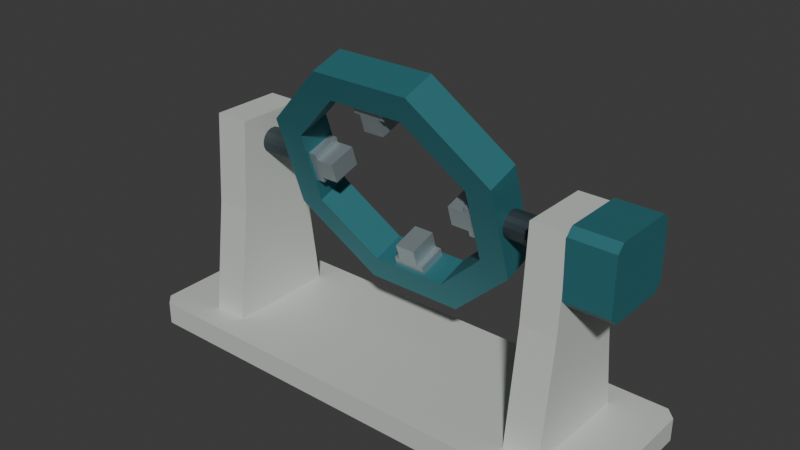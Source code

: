 # Source: source.blend  (saved by Blender 4.3.34; exported with 4.5.12 LTS)
import bpy
from mathutils import Matrix  # noqa: F401  (used for matrix-valued properties, if any)

bpy.ops.wm.read_factory_settings(use_empty=True)
scene = bpy.context.scene
scene.name = 'Scene'

# ---- collections
col_collection = bpy.data.collections.new('Collection'); scene.collection.children.link(col_collection)

# ---- materials (node trees are filled in below, after node groups)
mat_plinthandcolumns_warmivory = bpy.data.materials.new('PlinthAndColumns_WarmIvory')
mat_plinthandcolumns_warmivory.diffuse_color = (0.66, 0.69, 0.65, 1.0)
mat_receiveranddrivecase_deeppetrol = bpy.data.materials.new('ReceiverAndDriveCase_DeepPetrol')
mat_receiveranddrivecase_deeppetrol.diffuse_color = (0.035, 0.2, 0.23, 1.0)
mat_fixedtrunnions_graphite = bpy.data.materials.new('FixedTrunnions_Graphite')
mat_fixedtrunnions_graphite.diffuse_color = (0.045, 0.065, 0.075, 1.0)
mat_steppedjaws_satinalloy = bpy.data.materials.new('SteppedJaws_SatinAlloy')
mat_steppedjaws_satinalloy.diffuse_color = (0.43, 0.51, 0.54, 1.0)

# ---- material node trees
mat_plinthandcolumns_warmivory.use_nodes = True; mat_plinthandcolumns_warmivory.node_tree.nodes.clear()
_N = mat_plinthandcolumns_warmivory.node_tree.nodes; _L = mat_plinthandcolumns_warmivory.node_tree.links
n0 = _N.new('ShaderNodeBsdfPrincipled'); n0.name = 'Principled BSDF'; n0.location = (10, 300)
n0.inputs[0].default_value = (0.66, 0.69, 0.65, 1.0)
n0.inputs[1].default_value = 0.18
n0.inputs[2].default_value = 0.62
n1 = _N.new('ShaderNodeOutputMaterial'); n1.name = 'Material Output'; n1.location = (300, 300)
_L.new(n0.outputs[0], n1.inputs[0])
n1.is_active_output = True
mat_receiveranddrivecase_deeppetrol.use_nodes = True; mat_receiveranddrivecase_deeppetrol.node_tree.nodes.clear()
_N = mat_receiveranddrivecase_deeppetrol.node_tree.nodes; _L = mat_receiveranddrivecase_deeppetrol.node_tree.links
n0 = _N.new('ShaderNodeBsdfPrincipled'); n0.name = 'Principled BSDF'; n0.location = (10, 300)
n0.inputs[0].default_value = (0.035, 0.2, 0.23, 1.0)
n0.inputs[1].default_value = 0.33
n0.inputs[2].default_value = 0.52
n1 = _N.new('ShaderNodeOutputMaterial'); n1.name = 'Material Output'; n1.location = (300, 300)
_L.new(n0.outputs[0], n1.inputs[0])
n1.is_active_output = True
mat_fixedtrunnions_graphite.use_nodes = True; mat_fixedtrunnions_graphite.node_tree.nodes.clear()
_N = mat_fixedtrunnions_graphite.node_tree.nodes; _L = mat_fixedtrunnions_graphite.node_tree.links
n0 = _N.new('ShaderNodeBsdfPrincipled'); n0.name = 'Principled BSDF'; n0.location = (10, 300)
n0.inputs[0].default_value = (0.045, 0.065, 0.075, 1.0)
n0.inputs[1].default_value = 0.4
n1 = _N.new('ShaderNodeOutputMaterial'); n1.name = 'Material Output'; n1.location = (300, 300)
_L.new(n0.outputs[0], n1.inputs[0])
n1.is_active_output = True
mat_steppedjaws_satinalloy.use_nodes = True; mat_steppedjaws_satinalloy.node_tree.nodes.clear()
_N = mat_steppedjaws_satinalloy.node_tree.nodes; _L = mat_steppedjaws_satinalloy.node_tree.links
n0 = _N.new('ShaderNodeBsdfPrincipled'); n0.name = 'Principled BSDF'; n0.location = (10, 300)
n0.inputs[0].default_value = (0.43, 0.51, 0.54, 1.0)
n0.inputs[1].default_value = 0.66
n0.inputs[2].default_value = 0.4
n1 = _N.new('ShaderNodeOutputMaterial'); n1.name = 'Material Output'; n1.location = (300, 300)
_L.new(n0.outputs[0], n1.inputs[0])
n1.is_active_output = True

# ---- world
world_world = bpy.data.worlds.new('World'); scene.world = world_world
world_world.use_nodes = True; world_world.node_tree.nodes.clear()
_N = world_world.node_tree.nodes; _L = world_world.node_tree.links
n0 = _N.new('ShaderNodeOutputWorld'); n0.name = 'World Output'; n0.location = (300, 300)
n1 = _N.new('ShaderNodeBackground'); n1.name = 'Background'; n1.location = (10, 300)
n1.inputs[0].default_value = (0.05088, 0.05088, 0.05088, 1.0)
_L.new(n1.outputs[0], n0.inputs[0])
n0.is_active_output = True
world_world.color = (0.05088, 0.05088, 0.05088)
world_world.sun_shadow_jitter_overblur = 0.0

# ---- meshes
me_wholegroundplinth = bpy.data.meshes.new('WholeGroundPlinth')
me_wholegroundplinth.from_pydata([(-0.85, -0.245, 0.0), (-0.815, -0.28, 0.0), (0.815, -0.28, 0.0), (0.85, -0.245, 0.0), (0.85, 0.245, 0.0), (0.815, 0.28, 0.0), (-0.815, 0.28, 0.0), (-0.85, 0.245, 0.0), (-0.85, -0.245, 0.08), (-0.815, -0.28, 0.08), (0.815, -0.28, 0.08), (0.85, -0.245, 0.08), (0.85, 0.245, 0.08), (0.815, 0.28, 0.08), (-0.815, 0.28, 0.08), (-0.85, 0.245, 0.08)], [], [(2, 1, 0), (3, 2, 0), (4, 3, 0), (5, 4, 0), (6, 5, 0), (0, 7, 6), (8, 9, 10), (8, 10, 11), (8, 11, 12), (8, 12, 13), (8, 13, 14), (14, 15, 8), (1, 2, 10), (1, 10, 9), (2, 3, 11), (2, 11, 10), (3, 4, 12), (3, 12, 11), (4, 5, 13), (4, 13, 12), (5, 6, 14), (5, 14, 13), (6, 7, 15), (6, 15, 14), (7, 0, 8), (7, 8, 15), (0, 1, 9), (0, 9, 8)])
me_wholegroundplinth.materials.append(mat_plinthandcolumns_warmivory)
me_wholegroundplinth.materials.append(mat_receiveranddrivecase_deeppetrol)
me_wholegroundplinth.materials.append(mat_fixedtrunnions_graphite)
me_wholegroundplinth.materials.append(mat_steppedjaws_satinalloy)
me_wholegroundplinth.update()
me_leftwholebearingcolumn = bpy.data.meshes.new('LeftWholeBearingColumn')
me_leftwholebearingcolumn.from_pydata([(-0.66, -0.14, 0.47), (-0.66, -0.19, 0.08), (-0.66, 0.19, 0.08), (-0.66, 0.14, 0.47), (-0.66, 0.12, 0.78), (-0.66, -0.12, 0.78), (-0.54, -0.14, 0.47), (-0.54, -0.19, 0.08), (-0.54, 0.19, 0.08), (-0.54, 0.14, 0.47), (-0.54, 0.12, 0.78), (-0.54, -0.12, 0.78)], [], [(2, 1, 0), (3, 2, 0), (4, 3, 0), (0, 5, 4), (6, 7, 8), (6, 8, 9), (6, 9, 10), (10, 11, 6), (1, 2, 8), (1, 8, 7), (2, 3, 9), (2, 9, 8), (3, 4, 10), (3, 10, 9), (4, 5, 11), (4, 11, 10), (5, 0, 6), (5, 6, 11), (0, 1, 7), (0, 7, 6)])
me_leftwholebearingcolumn.materials.append(mat_plinthandcolumns_warmivory)
me_leftwholebearingcolumn.materials.append(mat_receiveranddrivecase_deeppetrol)
me_leftwholebearingcolumn.materials.append(mat_fixedtrunnions_graphite)
me_leftwholebearingcolumn.materials.append(mat_steppedjaws_satinalloy)
me_leftwholebearingcolumn.update()
me_leftfixedhorizontaltrunnion = bpy.data.meshes.new('LeftFixedHorizontalTrunnion')
me_leftfixedhorizontaltrunnion.from_pydata([(-0.54, 0.04414, 0.6712), (-0.54, 0.04414, 0.6888), (-0.54, 0.03742, 0.705), (-0.54, 0.025, 0.7174), (-0.54, 0.008779, 0.7241), (-0.54, -0.008779, 0.7241), (-0.54, -0.025, 0.7174), (-0.54, -0.03742, 0.705), (-0.54, -0.04414, 0.6888), (-0.54, -0.04414, 0.6712), (-0.54, -0.03742, 0.655), (-0.54, -0.025, 0.6426), (-0.54, -0.008779, 0.6359), (-0.54, 0.008779, 0.6359), (-0.54, 0.025, 0.6426), (-0.54, 0.03742, 0.655), (-0.4065, 0.04414, 0.6712), (-0.4065, 0.04414, 0.6888), (-0.4065, 0.03742, 0.705), (-0.4065, 0.025, 0.7174), (-0.4065, 0.008779, 0.7241), (-0.4065, -0.008779, 0.7241), (-0.4065, -0.025, 0.7174), (-0.4065, -0.03742, 0.705), (-0.4065, -0.04414, 0.6888), (-0.4065, -0.04414, 0.6712), (-0.4065, -0.03742, 0.655), (-0.4065, -0.025, 0.6426), (-0.4065, -0.008779, 0.6359), (-0.4065, 0.008779, 0.6359), (-0.4065, 0.025, 0.6426), (-0.4065, 0.03742, 0.655)], [], [(2, 1, 0), (3, 2, 0), (4, 3, 0), (5, 4, 0), (6, 5, 0), (7, 6, 0), (8, 7, 0), (9, 8, 0), (10, 9, 0), (11, 10, 0), (12, 11, 0), (13, 12, 0), (14, 13, 0), (0, 15, 14), (16, 17, 18), (16, 18, 19), (16, 19, 20), (16, 20, 21), (16, 21, 22), (16, 22, 23), (16, 23, 24), (16, 24, 25), (16, 25, 26), (16, 26, 27), (16, 27, 28), (16, 28, 29), (16, 29, 30), (30, 31, 16), (1, 2, 18), (1, 18, 17), (2, 3, 19), (2, 19, 18), (3, 4, 20), (3, 20, 19), (4, 5, 21), (4, 21, 20), (5, 6, 22), (5, 22, 21), (6, 7, 23), (6, 23, 22), (7, 8, 24), (7, 24, 23), (8, 9, 25), (8, 25, 24), (9, 10, 26), (9, 26, 25), (10, 11, 27), (10, 27, 26), (11, 12, 28), (11, 28, 27), (12, 13, 29), (12, 29, 28), (13, 14, 30), (13, 30, 29), (14, 15, 31), (14, 31, 30), (15, 0, 16), (15, 16, 31), (0, 1, 17), (0, 17, 16)])
me_leftfixedhorizontaltrunnion.polygons.foreach_set('material_index', [2, 2, 2, 2, 2, 2, 2, 2, 2, 2, 2, 2, 2, 2, 2, 2, 2, 2, 2, 2, 2, 2, 2, 2, 2, 2, 2, 2, 2, 2, 2, 2, 2, 2, 2, 2, 2, 2, 2, 2, 2, 2, 2, 2, 2, 2, 2, 2, 2, 2, 2, 2, 2, 2, 2, 2, 2, 2, 2, 2])
me_leftfixedhorizontaltrunnion.materials.append(mat_plinthandcolumns_warmivory)
me_leftfixedhorizontaltrunnion.materials.append(mat_receiveranddrivecase_deeppetrol)
me_leftfixedhorizontaltrunnion.materials.append(mat_fixedtrunnions_graphite)
me_leftfixedhorizontaltrunnion.materials.append(mat_steppedjaws_satinalloy)
me_leftfixedhorizontaltrunnion.update()
me_rightwholebearingcolumn = bpy.data.meshes.new('RightWholeBearingColumn')
me_rightwholebearingcolumn.from_pydata([(0.54, -0.14, 0.47), (0.54, -0.19, 0.08), (0.54, 0.19, 0.08), (0.54, 0.14, 0.47), (0.54, 0.12, 0.78), (0.54, -0.12, 0.78), (0.66, -0.14, 0.47), (0.66, -0.19, 0.08), (0.66, 0.19, 0.08), (0.66, 0.14, 0.47), (0.66, 0.12, 0.78), (0.66, -0.12, 0.78)], [], [(2, 1, 0), (3, 2, 0), (4, 3, 0), (0, 5, 4), (6, 7, 8), (6, 8, 9), (6, 9, 10), (10, 11, 6), (1, 2, 8), (1, 8, 7), (2, 3, 9), (2, 9, 8), (3, 4, 10), (3, 10, 9), (4, 5, 11), (4, 11, 10), (5, 0, 6), (5, 6, 11), (0, 1, 7), (0, 7, 6)])
me_rightwholebearingcolumn.materials.append(mat_plinthandcolumns_warmivory)
me_rightwholebearingcolumn.materials.append(mat_receiveranddrivecase_deeppetrol)
me_rightwholebearingcolumn.materials.append(mat_fixedtrunnions_graphite)
me_rightwholebearingcolumn.materials.append(mat_steppedjaws_satinalloy)
me_rightwholebearingcolumn.update()
me_rightfixedhorizontaltrunnion = bpy.data.meshes.new('RightFixedHorizontalTrunnion')
me_rightfixedhorizontaltrunnion.from_pydata([(0.4065, 0.04414, 0.6712), (0.4065, 0.04414, 0.6888), (0.4065, 0.03742, 0.705), (0.4065, 0.025, 0.7174), (0.4065, 0.008779, 0.7241), (0.4065, -0.008779, 0.7241), (0.4065, -0.025, 0.7174), (0.4065, -0.03742, 0.705), (0.4065, -0.04414, 0.6888), (0.4065, -0.04414, 0.6712), (0.4065, -0.03742, 0.655), (0.4065, -0.025, 0.6426), (0.4065, -0.008779, 0.6359), (0.4065, 0.008779, 0.6359), (0.4065, 0.025, 0.6426), (0.4065, 0.03742, 0.655), (0.54, 0.04414, 0.6712), (0.54, 0.04414, 0.6888), (0.54, 0.03742, 0.705), (0.54, 0.025, 0.7174), (0.54, 0.008779, 0.7241), (0.54, -0.008779, 0.7241), (0.54, -0.025, 0.7174), (0.54, -0.03742, 0.705), (0.54, -0.04414, 0.6888), (0.54, -0.04414, 0.6712), (0.54, -0.03742, 0.655), (0.54, -0.025, 0.6426), (0.54, -0.008779, 0.6359), (0.54, 0.008779, 0.6359), (0.54, 0.025, 0.6426), (0.54, 0.03742, 0.655)], [], [(2, 1, 0), (3, 2, 0), (4, 3, 0), (5, 4, 0), (6, 5, 0), (7, 6, 0), (8, 7, 0), (9, 8, 0), (10, 9, 0), (11, 10, 0), (12, 11, 0), (13, 12, 0), (14, 13, 0), (0, 15, 14), (16, 17, 18), (16, 18, 19), (16, 19, 20), (16, 20, 21), (16, 21, 22), (16, 22, 23), (16, 23, 24), (16, 24, 25), (16, 25, 26), (16, 26, 27), (16, 27, 28), (16, 28, 29), (16, 29, 30), (30, 31, 16), (1, 2, 18), (1, 18, 17), (2, 3, 19), (2, 19, 18), (3, 4, 20), (3, 20, 19), (4, 5, 21), (4, 21, 20), (5, 6, 22), (5, 22, 21), (6, 7, 23), (6, 23, 22), (7, 8, 24), (7, 24, 23), (8, 9, 25), (8, 25, 24), (9, 10, 26), (9, 26, 25), (10, 11, 27), (10, 27, 26), (11, 12, 28), (11, 28, 27), (12, 13, 29), (12, 29, 28), (13, 14, 30), (13, 30, 29), (14, 15, 31), (14, 31, 30), (15, 0, 16), (15, 16, 31), (0, 1, 17), (0, 17, 16)])
me_rightfixedhorizontaltrunnion.polygons.foreach_set('material_index', [2, 2, 2, 2, 2, 2, 2, 2, 2, 2, 2, 2, 2, 2, 2, 2, 2, 2, 2, 2, 2, 2, 2, 2, 2, 2, 2, 2, 2, 2, 2, 2, 2, 2, 2, 2, 2, 2, 2, 2, 2, 2, 2, 2, 2, 2, 2, 2, 2, 2, 2, 2, 2, 2, 2, 2, 2, 2, 2, 2])
me_rightfixedhorizontaltrunnion.materials.append(mat_plinthandcolumns_warmivory)
me_rightfixedhorizontaltrunnion.materials.append(mat_receiveranddrivecase_deeppetrol)
me_rightfixedhorizontaltrunnion.materials.append(mat_fixedtrunnions_graphite)
me_rightfixedhorizontaltrunnion.materials.append(mat_steppedjaws_satinalloy)
me_rightfixedhorizontaltrunnion.update()
me_wholeinclinedthroughreceiver = bpy.data.meshes.new('WholeInclinedThroughReceiver')
me_wholeinclinedthroughreceiver.from_pydata([(0.4065, -0.1091, 0.8216), (0.1684, -0.1827, 1.048), (0.1301, -0.1541, 0.9602), (0.3141, -0.09727, 0.7852), (-0.1684, -0.1827, 1.048), (-0.1301, -0.1541, 0.9602), (-0.4065, -0.1091, 0.8216), (-0.3141, -0.09727, 0.7852), (-0.4065, -0.005031, 0.5013), (-0.3141, -0.01686, 0.5377), (-0.1684, 0.06855, 0.2748), (-0.1301, 0.04, 0.3627), (0.1684, 0.06855, 0.2748), (0.1301, 0.04, 0.3627), (0.4065, -0.005031, 0.5013), (0.3141, -0.01686, 0.5377), (0.4065, 0.005031, 0.8587), (0.1684, -0.06855, 1.085), (0.1301, -0.04, 0.9973), (0.3141, 0.01686, 0.8223), (-0.1684, -0.06855, 1.085), (-0.1301, -0.04, 0.9973), (-0.4065, 0.005031, 0.8587), (-0.3141, 0.01686, 0.8223), (-0.4065, 0.1091, 0.5384), (-0.3141, 0.09727, 0.5748), (-0.1684, 0.1827, 0.3119), (-0.1301, 0.1541, 0.3998), (0.1684, 0.1827, 0.3119), (0.1301, 0.1541, 0.3998), (0.4065, 0.1091, 0.5384), (0.3141, 0.09727, 0.5748)], [], [(0, 1, 2), (0, 2, 3), (1, 4, 5), (1, 5, 2), (4, 6, 7), (4, 7, 5), (6, 8, 9), (6, 9, 7), (8, 10, 11), (8, 11, 9), (10, 12, 13), (10, 13, 11), (12, 14, 15), (12, 15, 13), (14, 0, 3), (14, 3, 15), (18, 17, 16), (19, 18, 16), (21, 20, 17), (18, 21, 17), (23, 22, 20), (21, 23, 20), (25, 24, 22), (23, 25, 22), (27, 26, 24), (25, 27, 24), (29, 28, 26), (27, 29, 26), (31, 30, 28), (29, 31, 28), (19, 16, 30), (31, 19, 30), (17, 1, 0), (16, 17, 0), (20, 4, 1), (17, 20, 1), (22, 6, 4), (20, 22, 4), (24, 8, 6), (22, 24, 6), (26, 10, 8), (24, 26, 8), (28, 12, 10), (26, 28, 10), (30, 14, 12), (28, 30, 12), (16, 0, 14), (30, 16, 14), (3, 2, 18), (3, 18, 19), (2, 5, 21), (2, 21, 18), (5, 7, 23), (5, 23, 21), (7, 9, 25), (7, 25, 23), (9, 11, 27), (9, 27, 25), (11, 13, 29), (11, 29, 27), (13, 15, 31), (13, 31, 29), (15, 3, 19), (15, 19, 31)])
me_wholeinclinedthroughreceiver.polygons.foreach_set('material_index', [1, 1, 1, 1, 1, 1, 1, 1, 1, 1, 1, 1, 1, 1, 1, 1, 1, 1, 1, 1, 1, 1, 1, 1, 1, 1, 1, 1, 1, 1, 1, 1, 1, 1, 1, 1, 1, 1, 1, 1, 1, 1, 1, 1, 1, 1, 1, 1, 1, 1, 1, 1, 1, 1, 1, 1, 1, 1, 1, 1, 1, 1, 1, 1])
me_wholeinclinedthroughreceiver.materials.append(mat_plinthandcolumns_warmivory)
me_wholeinclinedthroughreceiver.materials.append(mat_receiveranddrivecase_deeppetrol)
me_wholeinclinedthroughreceiver.materials.append(mat_fixedtrunnions_graphite)
me_wholeinclinedthroughreceiver.materials.append(mat_steppedjaws_satinalloy)
me_wholeinclinedthroughreceiver.update()
me_rightwholesteppedinwardjaw = bpy.data.meshes.new('RightWholeSteppedInwardJaw')
me_rightwholesteppedinwardjaw.from_pydata([(0.285, -0.03056, 0.6122), (0.3141, -0.03056, 0.6122), (0.3141, -0.06455, 0.7169), (0.285, -0.06455, 0.7169), (0.285, -0.05837, 0.6978), (0.225, -0.05837, 0.6978), (0.225, -0.03674, 0.6313), (0.285, -0.03674, 0.6313), (0.285, 0.06455, 0.6431), (0.3141, 0.06455, 0.6431), (0.3141, 0.03056, 0.7478), (0.285, 0.03056, 0.7478), (0.285, 0.03674, 0.7287), (0.225, 0.03674, 0.7287), (0.225, 0.05837, 0.6622), (0.285, 0.05837, 0.6622)], [], [(0, 1, 2), (2, 3, 4), (4, 5, 6), (2, 4, 6), (2, 6, 7), (2, 7, 0), (10, 9, 8), (12, 11, 10), (14, 13, 12), (14, 12, 10), (15, 14, 10), (8, 15, 10), (10, 2, 1), (9, 10, 1), (11, 3, 2), (10, 11, 2), (12, 4, 3), (11, 12, 3), (13, 5, 4), (12, 13, 4), (14, 6, 5), (13, 14, 5), (15, 7, 6), (14, 15, 6), (8, 0, 7), (15, 8, 7), (9, 1, 0), (8, 9, 0)])
me_rightwholesteppedinwardjaw.polygons.foreach_set('material_index', [3, 3, 3, 3, 3, 3, 3, 3, 3, 3, 3, 3, 3, 3, 3, 3, 3, 3, 3, 3, 3, 3, 3, 3, 3, 3, 3, 3])
me_rightwholesteppedinwardjaw.materials.append(mat_plinthandcolumns_warmivory)
me_rightwholesteppedinwardjaw.materials.append(mat_receiveranddrivecase_deeppetrol)
me_rightwholesteppedinwardjaw.materials.append(mat_fixedtrunnions_graphite)
me_rightwholesteppedinwardjaw.materials.append(mat_steppedjaws_satinalloy)
me_rightwholesteppedinwardjaw.update()
me_topwholesteppedinwardjaw = bpy.data.meshes.new('TopWholeSteppedInwardJaw')
me_topwholesteppedinwardjaw.from_pydata([(0.055, -0.1356, 0.9356), (0.055, -0.1446, 0.9633), (-0.055, -0.1446, 0.9633), (-0.055, -0.1356, 0.9356), (-0.035, -0.1356, 0.9356), (-0.035, -0.1171, 0.8785), (0.035, -0.1171, 0.8785), (0.035, -0.1356, 0.9356), (0.055, -0.04052, 0.9665), (0.055, -0.04952, 0.9942), (-0.055, -0.04952, 0.9942), (-0.055, -0.04052, 0.9665), (-0.035, -0.04052, 0.9665), (-0.035, -0.02198, 0.9094), (0.035, -0.02198, 0.9094), (0.035, -0.04052, 0.9665)], [], [(0, 1, 2), (2, 3, 4), (4, 5, 6), (2, 4, 6), (2, 6, 7), (2, 7, 0), (10, 9, 8), (12, 11, 10), (14, 13, 12), (14, 12, 10), (15, 14, 10), (8, 15, 10), (10, 2, 1), (9, 10, 1), (11, 3, 2), (10, 11, 2), (12, 4, 3), (11, 12, 3), (13, 5, 4), (12, 13, 4), (14, 6, 5), (13, 14, 5), (15, 7, 6), (14, 15, 6), (8, 0, 7), (15, 8, 7), (9, 1, 0), (8, 9, 0)])
me_topwholesteppedinwardjaw.polygons.foreach_set('material_index', [3, 3, 3, 3, 3, 3, 3, 3, 3, 3, 3, 3, 3, 3, 3, 3, 3, 3, 3, 3, 3, 3, 3, 3, 3, 3, 3, 3])
me_topwholesteppedinwardjaw.materials.append(mat_plinthandcolumns_warmivory)
me_topwholesteppedinwardjaw.materials.append(mat_receiveranddrivecase_deeppetrol)
me_topwholesteppedinwardjaw.materials.append(mat_fixedtrunnions_graphite)
me_topwholesteppedinwardjaw.materials.append(mat_steppedjaws_satinalloy)
me_topwholesteppedinwardjaw.update()
me_leftwholesteppedinwardjaw = bpy.data.meshes.new('LeftWholeSteppedInwardJaw')
me_leftwholesteppedinwardjaw.from_pydata([(-0.285, -0.06455, 0.7169), (-0.3141, -0.06455, 0.7169), (-0.3141, -0.03056, 0.6122), (-0.285, -0.03056, 0.6122), (-0.285, -0.03674, 0.6313), (-0.225, -0.03674, 0.6313), (-0.225, -0.05837, 0.6978), (-0.285, -0.05837, 0.6978), (-0.285, 0.03056, 0.7478), (-0.3141, 0.03056, 0.7478), (-0.3141, 0.06455, 0.6431), (-0.285, 0.06455, 0.6431), (-0.285, 0.05837, 0.6622), (-0.225, 0.05837, 0.6622), (-0.225, 0.03674, 0.7287), (-0.285, 0.03674, 0.7287)], [], [(0, 1, 2), (2, 3, 4), (4, 5, 6), (2, 4, 6), (2, 6, 7), (2, 7, 0), (10, 9, 8), (12, 11, 10), (14, 13, 12), (14, 12, 10), (15, 14, 10), (8, 15, 10), (10, 2, 1), (9, 10, 1), (11, 3, 2), (10, 11, 2), (12, 4, 3), (11, 12, 3), (13, 5, 4), (12, 13, 4), (14, 6, 5), (13, 14, 5), (15, 7, 6), (14, 15, 6), (8, 0, 7), (15, 8, 7), (9, 1, 0), (8, 9, 0)])
me_leftwholesteppedinwardjaw.polygons.foreach_set('material_index', [3, 3, 3, 3, 3, 3, 3, 3, 3, 3, 3, 3, 3, 3, 3, 3, 3, 3, 3, 3, 3, 3, 3, 3, 3, 3, 3, 3])
me_leftwholesteppedinwardjaw.materials.append(mat_plinthandcolumns_warmivory)
me_leftwholesteppedinwardjaw.materials.append(mat_receiveranddrivecase_deeppetrol)
me_leftwholesteppedinwardjaw.materials.append(mat_fixedtrunnions_graphite)
me_leftwholesteppedinwardjaw.materials.append(mat_steppedjaws_satinalloy)
me_leftwholesteppedinwardjaw.update()
me_bottomwholesteppedinwardjaw = bpy.data.meshes.new('BottomWholeSteppedInwardJaw')
me_bottomwholesteppedinwardjaw.from_pydata([(-0.055, 0.04052, 0.3935), (-0.055, 0.04952, 0.3658), (0.055, 0.04952, 0.3658), (0.055, 0.04052, 0.3935), (0.035, 0.04052, 0.3935), (0.035, 0.02198, 0.4506), (-0.035, 0.02198, 0.4506), (-0.035, 0.04052, 0.3935), (-0.055, 0.1356, 0.4244), (-0.055, 0.1446, 0.3967), (0.055, 0.1446, 0.3967), (0.055, 0.1356, 0.4244), (0.035, 0.1356, 0.4244), (0.035, 0.1171, 0.4815), (-0.035, 0.1171, 0.4815), (-0.035, 0.1356, 0.4244)], [], [(0, 1, 2), (2, 3, 4), (4, 5, 6), (2, 4, 6), (2, 6, 7), (2, 7, 0), (10, 9, 8), (12, 11, 10), (14, 13, 12), (14, 12, 10), (15, 14, 10), (8, 15, 10), (10, 2, 1), (9, 10, 1), (11, 3, 2), (10, 11, 2), (12, 4, 3), (11, 12, 3), (13, 5, 4), (12, 13, 4), (14, 6, 5), (13, 14, 5), (15, 7, 6), (14, 15, 6), (8, 0, 7), (15, 8, 7), (9, 1, 0), (8, 9, 0)])
me_bottomwholesteppedinwardjaw.polygons.foreach_set('material_index', [3, 3, 3, 3, 3, 3, 3, 3, 3, 3, 3, 3, 3, 3, 3, 3, 3, 3, 3, 3, 3, 3, 3, 3, 3, 3, 3, 3])
me_bottomwholesteppedinwardjaw.materials.append(mat_plinthandcolumns_warmivory)
me_bottomwholesteppedinwardjaw.materials.append(mat_receiveranddrivecase_deeppetrol)
me_bottomwholesteppedinwardjaw.materials.append(mat_fixedtrunnions_graphite)
me_bottomwholesteppedinwardjaw.materials.append(mat_steppedjaws_satinalloy)
me_bottomwholesteppedinwardjaw.update()
me_wholefixedsidedrivecase = bpy.data.meshes.new('WholeFixedSideDriveCase')
me_wholefixedsidedrivecase.from_pydata([(0.66, -0.13, 0.585), (0.66, -0.105, 0.56), (0.66, 0.105, 0.56), (0.66, 0.13, 0.585), (0.66, 0.13, 0.775), (0.66, 0.105, 0.8), (0.66, -0.105, 0.8), (0.66, -0.13, 0.775), (0.81, -0.13, 0.585), (0.81, -0.105, 0.56), (0.81, 0.105, 0.56), (0.81, 0.13, 0.585), (0.81, 0.13, 0.775), (0.81, 0.105, 0.8), (0.81, -0.105, 0.8), (0.81, -0.13, 0.775)], [], [(2, 1, 0), (3, 2, 0), (4, 3, 0), (5, 4, 0), (6, 5, 0), (0, 7, 6), (8, 9, 10), (8, 10, 11), (8, 11, 12), (8, 12, 13), (8, 13, 14), (14, 15, 8), (1, 2, 10), (1, 10, 9), (2, 3, 11), (2, 11, 10), (3, 4, 12), (3, 12, 11), (4, 5, 13), (4, 13, 12), (5, 6, 14), (5, 14, 13), (6, 7, 15), (6, 15, 14), (7, 0, 8), (7, 8, 15), (0, 1, 9), (0, 9, 8)])
me_wholefixedsidedrivecase.polygons.foreach_set('material_index', [1, 1, 1, 1, 1, 1, 1, 1, 1, 1, 1, 1, 1, 1, 1, 1, 1, 1, 1, 1, 1, 1, 1, 1, 1, 1, 1, 1])
me_wholefixedsidedrivecase.materials.append(mat_plinthandcolumns_warmivory)
me_wholefixedsidedrivecase.materials.append(mat_receiveranddrivecase_deeppetrol)
me_wholefixedsidedrivecase.materials.append(mat_fixedtrunnions_graphite)
me_wholefixedsidedrivecase.materials.append(mat_steppedjaws_satinalloy)
me_wholefixedsidedrivecase.update()

# ---- objects
ob_onefixedopenringrobotservicepositioner = bpy.data.objects.new('OneFixedOpenRingRobotServicePositioner', None)
ob_wholegroundplinth = bpy.data.objects.new('WholeGroundPlinth', me_wholegroundplinth)
ob_leftwholebearingcolumn = bpy.data.objects.new('LeftWholeBearingColumn', me_leftwholebearingcolumn)
ob_leftfixedhorizontaltrunnion = bpy.data.objects.new('LeftFixedHorizontalTrunnion', me_leftfixedhorizontaltrunnion)
ob_rightwholebearingcolumn = bpy.data.objects.new('RightWholeBearingColumn', me_rightwholebearingcolumn)
ob_rightfixedhorizontaltrunnion = bpy.data.objects.new('RightFixedHorizontalTrunnion', me_rightfixedhorizontaltrunnion)
ob_wholeinclinedthroughreceiver = bpy.data.objects.new('WholeInclinedThroughReceiver', me_wholeinclinedthroughreceiver)
ob_rightwholesteppedinwardjaw = bpy.data.objects.new('RightWholeSteppedInwardJaw', me_rightwholesteppedinwardjaw)
ob_topwholesteppedinwardjaw = bpy.data.objects.new('TopWholeSteppedInwardJaw', me_topwholesteppedinwardjaw)
ob_leftwholesteppedinwardjaw = bpy.data.objects.new('LeftWholeSteppedInwardJaw', me_leftwholesteppedinwardjaw)
ob_bottomwholesteppedinwardjaw = bpy.data.objects.new('BottomWholeSteppedInwardJaw', me_bottomwholesteppedinwardjaw)
ob_wholefixedsidedrivecase = bpy.data.objects.new('WholeFixedSideDriveCase', me_wholefixedsidedrivecase)

# ---- transforms, parenting, visibility, modifiers, constraints
ob_onefixedopenringrobotservicepositioner.location = (0.0, 0.0, 0.0)
ob_wholegroundplinth.parent = ob_onefixedopenringrobotservicepositioner
ob_wholegroundplinth.location = (0.0, 0.0, 0.0)
ob_leftwholebearingcolumn.parent = ob_onefixedopenringrobotservicepositioner
ob_leftwholebearingcolumn.location = (0.0, 0.0, 0.0)
ob_leftfixedhorizontaltrunnion.parent = ob_onefixedopenringrobotservicepositioner
ob_leftfixedhorizontaltrunnion.location = (0.0, 0.0, 0.0)
ob_rightwholebearingcolumn.parent = ob_onefixedopenringrobotservicepositioner
ob_rightwholebearingcolumn.location = (0.0, 0.0, 0.0)
ob_rightfixedhorizontaltrunnion.parent = ob_onefixedopenringrobotservicepositioner
ob_rightfixedhorizontaltrunnion.location = (0.0, 0.0, 0.0)
ob_wholeinclinedthroughreceiver.parent = ob_onefixedopenringrobotservicepositioner
ob_wholeinclinedthroughreceiver.location = (0.0, 0.0, 0.0)
ob_rightwholesteppedinwardjaw.parent = ob_onefixedopenringrobotservicepositioner
ob_rightwholesteppedinwardjaw.location = (0.0, 0.0, 0.0)
ob_topwholesteppedinwardjaw.parent = ob_onefixedopenringrobotservicepositioner
ob_topwholesteppedinwardjaw.location = (0.0, 0.0, 0.0)
ob_leftwholesteppedinwardjaw.parent = ob_onefixedopenringrobotservicepositioner
ob_leftwholesteppedinwardjaw.location = (0.0, 0.0, 0.0)
ob_bottomwholesteppedinwardjaw.parent = ob_onefixedopenringrobotservicepositioner
ob_bottomwholesteppedinwardjaw.location = (0.0, 0.0, 0.0)
ob_wholefixedsidedrivecase.parent = ob_onefixedopenringrobotservicepositioner
ob_wholefixedsidedrivecase.location = (0.0, 0.0, 0.0)

# ---- collection membership
scene.collection.objects.link(ob_onefixedopenringrobotservicepositioner)
scene.collection.objects.link(ob_wholegroundplinth)
scene.collection.objects.link(ob_leftwholebearingcolumn)
scene.collection.objects.link(ob_leftfixedhorizontaltrunnion)
scene.collection.objects.link(ob_rightwholebearingcolumn)
scene.collection.objects.link(ob_rightfixedhorizontaltrunnion)
scene.collection.objects.link(ob_wholeinclinedthroughreceiver)
scene.collection.objects.link(ob_rightwholesteppedinwardjaw)
scene.collection.objects.link(ob_topwholesteppedinwardjaw)
scene.collection.objects.link(ob_leftwholesteppedinwardjaw)
scene.collection.objects.link(ob_bottomwholesteppedinwardjaw)
scene.collection.objects.link(ob_wholefixedsidedrivecase)

# ---- scene / render settings (as saved in the file)
scene.frame_start = 1; scene.frame_end = 250; scene.frame_set(1)
scene.render.engine = 'CYCLES'
scene.render.use_compositing = False
scene.cycles.use_denoising = False
scene.cycles.samples = 128
scene.cycles.use_adaptive_sampling = False
scene.cycles.seed = 17
bpy.context.view_layer.update()

# ---- added for rendering (the .blend has no active camera and no usable light): camera, sun
cam_auto = bpy.data.cameras.new('AutoCamera')
cam_auto.lens = 50.0
cam_auto.sensor_width = 36.0
cam_auto.clip_end = 1000.0
ob_auto_camera = bpy.data.objects.new('AutoCamera', cam_auto)
scene.collection.objects.link(ob_auto_camera)
ob_auto_camera.location = (1.93661, -2.32393, 2.09186)
ob_auto_camera.rotation_euler = (1.09748, -7.21219e-08, 0.694738)
scene.camera = ob_auto_camera
light_auto_sun = bpy.data.lights.new('AutoSun', 'SUN')
light_auto_sun.energy = 3.0
light_auto_sun.angle = 0.0523599
ob_auto_sun = bpy.data.objects.new('AutoSun', light_auto_sun)
scene.collection.objects.link(ob_auto_sun)
ob_auto_sun.rotation_euler = (0.872665, 0.174533, 0.523599)
bpy.context.view_layer.update()
